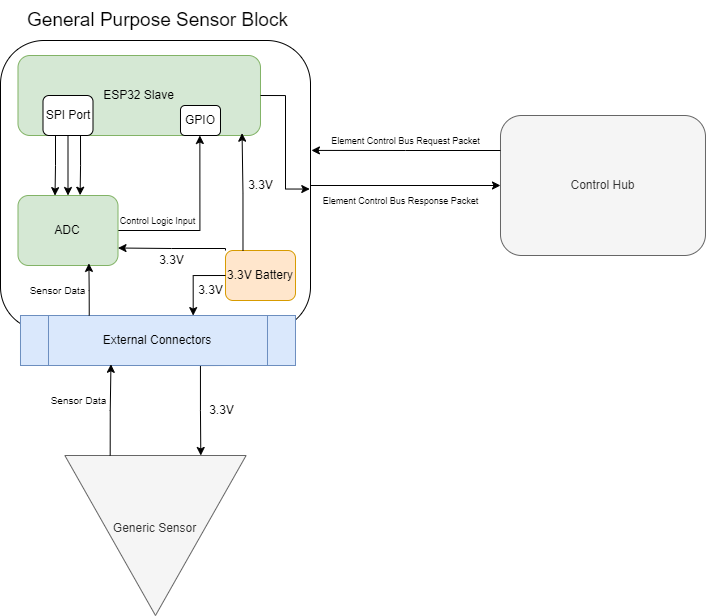

The diagram above was exported from draw.io. Its source (the exported page's mxGraphModel, read from the mxfile embedded in the PNG):
<mxGraphModel dx="1062" dy="783" grid="1" gridSize="10" guides="1" tooltips="1" connect="1" arrows="1" fold="1" page="1" pageScale="1" pageWidth="850" pageHeight="1100" math="0" shadow="0">
  <root>
    <mxCell id="0" />
    <mxCell id="1" parent="0" />
    <mxCell id="CxIbB_cHlhpN05LECS5Q-56" style="edgeStyle=orthogonalEdgeStyle;rounded=0;orthogonalLoop=1;jettySize=auto;html=1;exitX=1;exitY=0.5;exitDx=0;exitDy=0;entryX=0;entryY=0.5;entryDx=0;entryDy=0;" edge="1" parent="1" source="CxIbB_cHlhpN05LECS5Q-1" target="CxIbB_cHlhpN05LECS5Q-27">
      <mxGeometry relative="1" as="geometry" />
    </mxCell>
    <mxCell id="CxIbB_cHlhpN05LECS5Q-1" value="" style="rounded=1;whiteSpace=wrap;html=1;" vertex="1" parent="1">
      <mxGeometry x="73" y="283" width="310" height="290" as="geometry" />
    </mxCell>
    <mxCell id="CxIbB_cHlhpN05LECS5Q-25" style="edgeStyle=orthogonalEdgeStyle;rounded=0;orthogonalLoop=1;jettySize=auto;html=1;exitX=1;exitY=0.5;exitDx=0;exitDy=0;entryX=0.75;entryY=1;entryDx=0;entryDy=0;" edge="1" parent="1" source="CxIbB_cHlhpN05LECS5Q-2" target="CxIbB_cHlhpN05LECS5Q-6">
      <mxGeometry relative="1" as="geometry" />
    </mxCell>
    <mxCell id="CxIbB_cHlhpN05LECS5Q-2" value="ADC" style="rounded=1;whiteSpace=wrap;html=1;fillColor=#d5e8d4;strokeColor=#82b366;" vertex="1" parent="1">
      <mxGeometry x="90.5" y="438" width="100" height="70" as="geometry" />
    </mxCell>
    <mxCell id="CxIbB_cHlhpN05LECS5Q-41" style="edgeStyle=orthogonalEdgeStyle;rounded=0;orthogonalLoop=1;jettySize=auto;html=1;exitX=0.75;exitY=1;exitDx=0;exitDy=0;entryX=0;entryY=0.25;entryDx=0;entryDy=0;" edge="1" parent="1" source="CxIbB_cHlhpN05LECS5Q-5" target="CxIbB_cHlhpN05LECS5Q-9">
      <mxGeometry relative="1" as="geometry">
        <Array as="points">
          <mxPoint x="272.99" y="608" />
          <mxPoint x="272.99" y="653" />
        </Array>
      </mxGeometry>
    </mxCell>
    <mxCell id="CxIbB_cHlhpN05LECS5Q-5" value="External Connectors" style="shape=process;whiteSpace=wrap;html=1;backgroundOutline=1;fillColor=#dae8fc;strokeColor=#6c8ebf;" vertex="1" parent="1">
      <mxGeometry x="92.99000000000001" y="558" width="275" height="50" as="geometry" />
    </mxCell>
    <mxCell id="CxIbB_cHlhpN05LECS5Q-6" value="ESP32 Slave" style="rounded=1;whiteSpace=wrap;html=1;fillColor=#d5e8d4;strokeColor=#82b366;" vertex="1" parent="1">
      <mxGeometry x="90.49000000000001" y="298" width="242.5" height="80" as="geometry" />
    </mxCell>
    <mxCell id="CxIbB_cHlhpN05LECS5Q-9" value="Generic Sensor&lt;div&gt;&lt;br&gt;&lt;/div&gt;" style="triangle;whiteSpace=wrap;html=1;direction=south;fillColor=#f5f5f5;fontColor=#333333;strokeColor=#666666;" vertex="1" parent="1">
      <mxGeometry x="137.37" y="698" width="181.25" height="160" as="geometry" />
    </mxCell>
    <mxCell id="CxIbB_cHlhpN05LECS5Q-27" value="Control Hub" style="rounded=1;whiteSpace=wrap;html=1;fillColor=#f5f5f5;fontColor=#333333;strokeColor=#666666;" vertex="1" parent="1">
      <mxGeometry x="572.99" y="358" width="205" height="140" as="geometry" />
    </mxCell>
    <mxCell id="CxIbB_cHlhpN05LECS5Q-30" value="&lt;font style=&quot;font-size: 9px;&quot;&gt;Element Control Bus Response Packet&lt;/font&gt;" style="text;html=1;align=center;verticalAlign=middle;resizable=0;points=[];autosize=1;strokeColor=none;fillColor=none;" vertex="1" parent="1">
      <mxGeometry x="383" y="428" width="180" height="30" as="geometry" />
    </mxCell>
    <mxCell id="CxIbB_cHlhpN05LECS5Q-33" style="edgeStyle=orthogonalEdgeStyle;rounded=0;orthogonalLoop=1;jettySize=auto;html=1;exitX=0.5;exitY=1;exitDx=0;exitDy=0;entryX=0.5;entryY=0;entryDx=0;entryDy=0;" edge="1" parent="1" source="CxIbB_cHlhpN05LECS5Q-32" target="CxIbB_cHlhpN05LECS5Q-2">
      <mxGeometry relative="1" as="geometry" />
    </mxCell>
    <mxCell id="CxIbB_cHlhpN05LECS5Q-32" value="SPI Port" style="rounded=1;whiteSpace=wrap;html=1;" vertex="1" parent="1">
      <mxGeometry x="115.5" y="338" width="50" height="40" as="geometry" />
    </mxCell>
    <mxCell id="CxIbB_cHlhpN05LECS5Q-34" value="&lt;font style=&quot;font-size: 9px;&quot;&gt;Control Logic Input&lt;/font&gt;" style="text;html=1;align=center;verticalAlign=middle;resizable=0;points=[];autosize=1;strokeColor=none;fillColor=none;" vertex="1" parent="1">
      <mxGeometry x="180.49" y="448" width="100" height="30" as="geometry" />
    </mxCell>
    <mxCell id="CxIbB_cHlhpN05LECS5Q-37" style="edgeStyle=orthogonalEdgeStyle;rounded=0;orthogonalLoop=1;jettySize=auto;html=1;exitX=0.25;exitY=1;exitDx=0;exitDy=0;entryX=0.37;entryY=0.002;entryDx=0;entryDy=0;entryPerimeter=0;" edge="1" parent="1" source="CxIbB_cHlhpN05LECS5Q-32" target="CxIbB_cHlhpN05LECS5Q-2">
      <mxGeometry relative="1" as="geometry" />
    </mxCell>
    <mxCell id="CxIbB_cHlhpN05LECS5Q-38" style="edgeStyle=orthogonalEdgeStyle;rounded=0;orthogonalLoop=1;jettySize=auto;html=1;exitX=0.75;exitY=1;exitDx=0;exitDy=0;entryX=0.621;entryY=-0.004;entryDx=0;entryDy=0;entryPerimeter=0;" edge="1" parent="1" source="CxIbB_cHlhpN05LECS5Q-32" target="CxIbB_cHlhpN05LECS5Q-2">
      <mxGeometry relative="1" as="geometry" />
    </mxCell>
    <mxCell id="CxIbB_cHlhpN05LECS5Q-52" style="edgeStyle=orthogonalEdgeStyle;rounded=0;orthogonalLoop=1;jettySize=auto;html=1;exitX=0;exitY=0;exitDx=0;exitDy=0;entryX=1;entryY=0.75;entryDx=0;entryDy=0;" edge="1" parent="1" source="CxIbB_cHlhpN05LECS5Q-39" target="CxIbB_cHlhpN05LECS5Q-2">
      <mxGeometry relative="1" as="geometry">
        <Array as="points">
          <mxPoint x="297.99" y="491" />
          <mxPoint x="243.99" y="491" />
        </Array>
      </mxGeometry>
    </mxCell>
    <mxCell id="CxIbB_cHlhpN05LECS5Q-39" value="3.3V Battery" style="rounded=1;whiteSpace=wrap;html=1;fillColor=#ffe6cc;strokeColor=#d79b00;" vertex="1" parent="1">
      <mxGeometry x="297.99" y="493" width="70" height="50" as="geometry" />
    </mxCell>
    <mxCell id="CxIbB_cHlhpN05LECS5Q-40" style="edgeStyle=orthogonalEdgeStyle;rounded=0;orthogonalLoop=1;jettySize=auto;html=1;exitX=0;exitY=0.5;exitDx=0;exitDy=0;entryX=0.628;entryY=0.002;entryDx=0;entryDy=0;entryPerimeter=0;" edge="1" parent="1" source="CxIbB_cHlhpN05LECS5Q-39" target="CxIbB_cHlhpN05LECS5Q-5">
      <mxGeometry relative="1" as="geometry" />
    </mxCell>
    <mxCell id="CxIbB_cHlhpN05LECS5Q-44" value="3.3V" style="text;html=1;align=center;verticalAlign=middle;resizable=0;points=[];autosize=1;strokeColor=none;fillColor=none;" vertex="1" parent="1">
      <mxGeometry x="268.62" y="638" width="50" height="30" as="geometry" />
    </mxCell>
    <mxCell id="CxIbB_cHlhpN05LECS5Q-45" value="3.3V" style="text;html=1;align=center;verticalAlign=middle;resizable=0;points=[];autosize=1;strokeColor=none;fillColor=none;" vertex="1" parent="1">
      <mxGeometry x="218.62" y="488" width="50" height="30" as="geometry" />
    </mxCell>
    <mxCell id="CxIbB_cHlhpN05LECS5Q-47" value="3.3V" style="text;html=1;align=center;verticalAlign=middle;resizable=0;points=[];autosize=1;strokeColor=none;fillColor=none;" vertex="1" parent="1">
      <mxGeometry x="307.99" y="413" width="50" height="30" as="geometry" />
    </mxCell>
    <mxCell id="CxIbB_cHlhpN05LECS5Q-48" value="3.3V" style="text;html=1;align=center;verticalAlign=middle;resizable=0;points=[];autosize=1;strokeColor=none;fillColor=none;" vertex="1" parent="1">
      <mxGeometry x="257.99" y="518" width="50" height="30" as="geometry" />
    </mxCell>
    <mxCell id="CxIbB_cHlhpN05LECS5Q-49" value="&lt;font style=&quot;font-size: 10px;&quot;&gt;Sensor Data&lt;/font&gt;" style="text;html=1;align=center;verticalAlign=middle;resizable=0;points=[];autosize=1;strokeColor=none;fillColor=none;rotation=0;" vertex="1" parent="1">
      <mxGeometry x="110.5" y="628" width="80" height="30" as="geometry" />
    </mxCell>
    <mxCell id="CxIbB_cHlhpN05LECS5Q-50" style="edgeStyle=orthogonalEdgeStyle;rounded=0;orthogonalLoop=1;jettySize=auto;html=1;exitX=0;exitY=0.75;exitDx=0;exitDy=0;entryX=0.329;entryY=0.976;entryDx=0;entryDy=0;entryPerimeter=0;" edge="1" parent="1" source="CxIbB_cHlhpN05LECS5Q-9" target="CxIbB_cHlhpN05LECS5Q-5">
      <mxGeometry relative="1" as="geometry" />
    </mxCell>
    <mxCell id="CxIbB_cHlhpN05LECS5Q-51" value="&lt;font style=&quot;font-size: 10px;&quot;&gt;Sensor Data&lt;/font&gt;" style="text;html=1;align=center;verticalAlign=middle;resizable=0;points=[];autosize=1;strokeColor=none;fillColor=none;rotation=0;" vertex="1" parent="1">
      <mxGeometry x="90.49000000000001" y="518" width="80" height="30" as="geometry" />
    </mxCell>
    <mxCell id="CxIbB_cHlhpN05LECS5Q-54" style="edgeStyle=orthogonalEdgeStyle;rounded=0;orthogonalLoop=1;jettySize=auto;html=1;exitX=0.25;exitY=0;exitDx=0;exitDy=0;entryX=0.709;entryY=0.97;entryDx=0;entryDy=0;entryPerimeter=0;" edge="1" parent="1" source="CxIbB_cHlhpN05LECS5Q-5" target="CxIbB_cHlhpN05LECS5Q-2">
      <mxGeometry relative="1" as="geometry" />
    </mxCell>
    <mxCell id="CxIbB_cHlhpN05LECS5Q-57" style="edgeStyle=orthogonalEdgeStyle;rounded=0;orthogonalLoop=1;jettySize=auto;html=1;exitX=0;exitY=0.25;exitDx=0;exitDy=0;entryX=1.003;entryY=0.379;entryDx=0;entryDy=0;entryPerimeter=0;" edge="1" parent="1" source="CxIbB_cHlhpN05LECS5Q-27" target="CxIbB_cHlhpN05LECS5Q-1">
      <mxGeometry relative="1" as="geometry" />
    </mxCell>
    <mxCell id="CxIbB_cHlhpN05LECS5Q-58" value="&lt;font style=&quot;font-size: 9px;&quot;&gt;Element Control Bus Request Packet&lt;/font&gt;" style="text;html=1;align=center;verticalAlign=middle;resizable=0;points=[];autosize=1;strokeColor=none;fillColor=none;" vertex="1" parent="1">
      <mxGeometry x="393" y="368" width="170" height="30" as="geometry" />
    </mxCell>
    <mxCell id="CxIbB_cHlhpN05LECS5Q-59" style="edgeStyle=orthogonalEdgeStyle;rounded=0;orthogonalLoop=1;jettySize=auto;html=1;exitX=0.25;exitY=0;exitDx=0;exitDy=0;entryX=0.924;entryY=0.971;entryDx=0;entryDy=0;entryPerimeter=0;" edge="1" parent="1" source="CxIbB_cHlhpN05LECS5Q-39" target="CxIbB_cHlhpN05LECS5Q-6">
      <mxGeometry relative="1" as="geometry" />
    </mxCell>
    <mxCell id="CxIbB_cHlhpN05LECS5Q-60" value="GPIO" style="rounded=1;whiteSpace=wrap;html=1;" vertex="1" parent="1">
      <mxGeometry x="252.99" y="348" width="40" height="30" as="geometry" />
    </mxCell>
    <mxCell id="CxIbB_cHlhpN05LECS5Q-61" style="edgeStyle=orthogonalEdgeStyle;rounded=0;orthogonalLoop=1;jettySize=auto;html=1;exitX=1;exitY=0.5;exitDx=0;exitDy=0;entryX=-0.004;entryY=0.118;entryDx=0;entryDy=0;entryPerimeter=0;" edge="1" parent="1" source="CxIbB_cHlhpN05LECS5Q-6" target="CxIbB_cHlhpN05LECS5Q-30">
      <mxGeometry relative="1" as="geometry" />
    </mxCell>
    <mxCell id="CxIbB_cHlhpN05LECS5Q-62" value="&lt;font style=&quot;font-size: 19px;&quot;&gt;General Purpose Sensor Block&lt;/font&gt;" style="text;html=1;align=center;verticalAlign=middle;resizable=0;points=[];autosize=1;strokeColor=none;fillColor=none;" vertex="1" parent="1">
      <mxGeometry x="90.49" y="243" width="280" height="40" as="geometry" />
    </mxCell>
  </root>
</mxGraphModel>